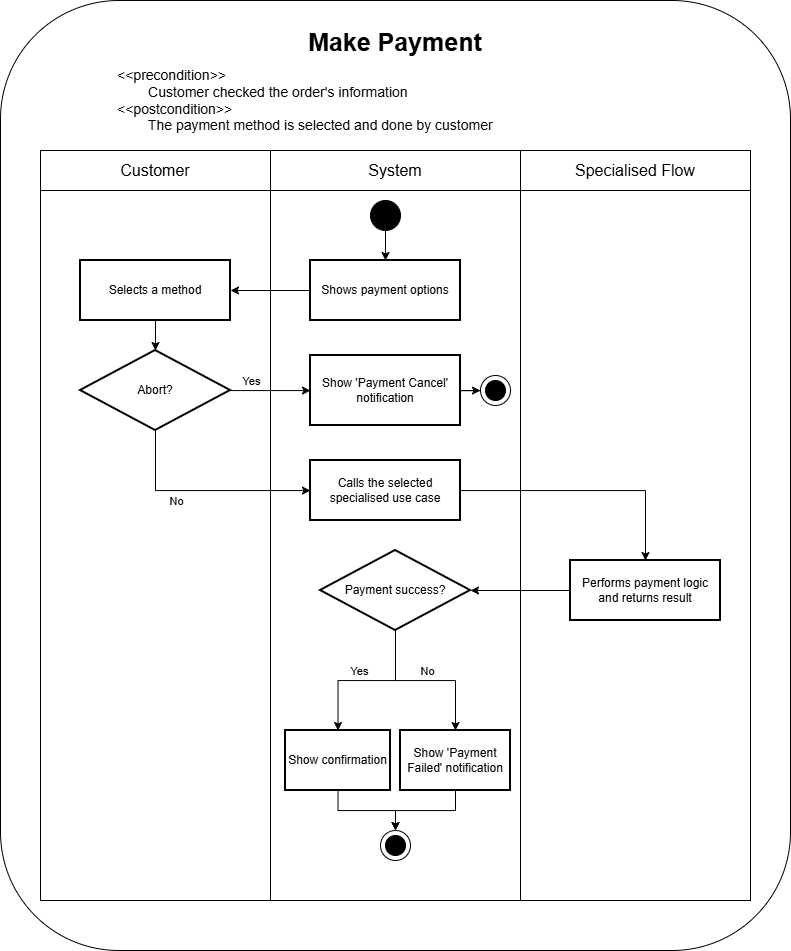

The diagram above was exported from draw.io. Its source (the exported page's mxGraphModel, read from the mxfile embedded in the PNG):
<mxGraphModel dx="1041" dy="631" grid="1" gridSize="10" guides="1" tooltips="1" connect="1" arrows="1" fold="1" page="1" pageScale="1" pageWidth="850" pageHeight="1100" math="0" shadow="0">
  <root>
    <mxCell id="0" />
    <mxCell id="1" parent="0" />
    <mxCell id="dq-Ov99xCI0o8xEd0o7D-1" value="" style="rounded=1;whiteSpace=wrap;html=1;" parent="1" vertex="1">
      <mxGeometry x="360" y="570" width="790" height="950" as="geometry" />
    </mxCell>
    <mxCell id="dq-Ov99xCI0o8xEd0o7D-2" value="Make Payment" style="text;whiteSpace=wrap;fontSize=25;fontStyle=1;align=center;" parent="1" vertex="1">
      <mxGeometry x="645" y="590" width="220" height="50" as="geometry" />
    </mxCell>
    <mxCell id="dq-Ov99xCI0o8xEd0o7D-3" value="&lt;&lt;precondition&gt;&gt;&#10;        Customer checked the order's information&#10;&lt;&lt;postcondition&gt;&gt;&#10;        The payment method is selected and done by customer" style="text;whiteSpace=wrap;fontSize=14;align=left;" parent="1" vertex="1">
      <mxGeometry x="475" y="630" width="565" height="60" as="geometry" />
    </mxCell>
    <mxCell id="dq-Ov99xCI0o8xEd0o7D-4" value="&lt;font style=&quot;font-size: 16px;&quot;&gt;Customer&lt;/font&gt;" style="rounded=0;whiteSpace=wrap;html=1;" parent="1" vertex="1">
      <mxGeometry x="400" y="720" width="230" height="40" as="geometry" />
    </mxCell>
    <mxCell id="dq-Ov99xCI0o8xEd0o7D-5" value="&lt;font style=&quot;font-size: 16px;&quot;&gt;System&lt;/font&gt;" style="rounded=0;whiteSpace=wrap;html=1;" parent="1" vertex="1">
      <mxGeometry x="630" y="720" width="250" height="40" as="geometry" />
    </mxCell>
    <mxCell id="dq-Ov99xCI0o8xEd0o7D-6" value="&lt;font style=&quot;font-size: 16px;&quot;&gt;Specialised Flow&lt;/font&gt;" style="rounded=0;whiteSpace=wrap;html=1;" parent="1" vertex="1">
      <mxGeometry x="880" y="720" width="230" height="40" as="geometry" />
    </mxCell>
    <mxCell id="dq-Ov99xCI0o8xEd0o7D-7" value="" style="whiteSpace=wrap;strokeWidth=1;" parent="1" vertex="1">
      <mxGeometry x="400" y="760" width="230" height="710" as="geometry" />
    </mxCell>
    <mxCell id="dq-Ov99xCI0o8xEd0o7D-8" value="" style="whiteSpace=wrap;strokeWidth=1;" parent="1" vertex="1">
      <mxGeometry x="630" y="760" width="250" height="710" as="geometry" />
    </mxCell>
    <mxCell id="dq-Ov99xCI0o8xEd0o7D-9" value="" style="whiteSpace=wrap;strokeWidth=1;" parent="1" vertex="1">
      <mxGeometry x="880" y="760" width="230" height="710" as="geometry" />
    </mxCell>
    <mxCell id="dq-Ov99xCI0o8xEd0o7D-10" value="" style="ellipse;whiteSpace=wrap;html=1;fillColor=#000000;" parent="1" vertex="1">
      <mxGeometry x="730" y="770" width="30" height="30" as="geometry" />
    </mxCell>
    <mxCell id="dq-Ov99xCI0o8xEd0o7D-11" style="edgeStyle=orthogonalEdgeStyle;rounded=0;orthogonalLoop=1;jettySize=auto;html=1;" parent="1" source="dq-Ov99xCI0o8xEd0o7D-10" target="dq-Ov99xCI0o8xEd0o7D-12" edge="1">
      <mxGeometry relative="1" as="geometry">
        <Array as="points">
          <mxPoint x="745" y="820" />
          <mxPoint x="745" y="820" />
        </Array>
      </mxGeometry>
    </mxCell>
    <mxCell id="dq-Ov99xCI0o8xEd0o7D-12" value="Shows payment options" style="whiteSpace=wrap;strokeWidth=2;" parent="1" vertex="1">
      <mxGeometry x="670" y="830" width="150" height="60" as="geometry" />
    </mxCell>
    <mxCell id="dq-Ov99xCI0o8xEd0o7D-13" style="edgeStyle=orthogonalEdgeStyle;rounded=0;orthogonalLoop=1;jettySize=auto;html=1;" parent="1" source="dq-Ov99xCI0o8xEd0o7D-12" target="dq-Ov99xCI0o8xEd0o7D-14" edge="1">
      <mxGeometry relative="1" as="geometry" />
    </mxCell>
    <mxCell id="dq-Ov99xCI0o8xEd0o7D-14" value="Selects a method" style="whiteSpace=wrap;strokeWidth=2;" parent="1" vertex="1">
      <mxGeometry x="440" y="830" width="150" height="60" as="geometry" />
    </mxCell>
    <mxCell id="dq-Ov99xCI0o8xEd0o7D-15" style="edgeStyle=orthogonalEdgeStyle;rounded=0;orthogonalLoop=1;jettySize=auto;html=1;" parent="1" source="dq-Ov99xCI0o8xEd0o7D-14" target="dq-Ov99xCI0o8xEd0o7D-16" edge="1">
      <mxGeometry relative="1" as="geometry" />
    </mxCell>
    <mxCell id="dq-Ov99xCI0o8xEd0o7D-16" value="Abort?" style="rhombus;strokeWidth=2;whiteSpace=wrap;" parent="1" vertex="1">
      <mxGeometry x="440" y="920" width="150" height="80" as="geometry" />
    </mxCell>
    <mxCell id="dq-Ov99xCI0o8xEd0o7D-17" style="edgeStyle=orthogonalEdgeStyle;rounded=0;orthogonalLoop=1;jettySize=auto;html=1;" parent="1" source="dq-Ov99xCI0o8xEd0o7D-16" target="dq-Ov99xCI0o8xEd0o7D-26" edge="1">
      <mxGeometry relative="1" as="geometry">
        <Array as="points">
          <mxPoint x="515" y="1060" />
        </Array>
      </mxGeometry>
    </mxCell>
    <mxCell id="dq-Ov99xCI0o8xEd0o7D-18" value="No" style="edgeLabel;html=1;align=center;verticalAlign=middle;resizable=0;points=[];" parent="dq-Ov99xCI0o8xEd0o7D-17" connectable="0" vertex="1">
      <mxGeometry x="-0.2" y="1" relative="1" as="geometry">
        <mxPoint x="-6" y="11" as="offset" />
      </mxGeometry>
    </mxCell>
    <mxCell id="dq-Ov99xCI0o8xEd0o7D-19" style="edgeStyle=orthogonalEdgeStyle;rounded=0;orthogonalLoop=1;jettySize=auto;html=1;" parent="1" source="dq-Ov99xCI0o8xEd0o7D-16" target="dq-Ov99xCI0o8xEd0o7D-21" edge="1">
      <mxGeometry relative="1" as="geometry">
        <Array as="points">
          <mxPoint x="600" y="960" />
          <mxPoint x="600" y="960" />
        </Array>
      </mxGeometry>
    </mxCell>
    <mxCell id="dq-Ov99xCI0o8xEd0o7D-20" value="Yes" style="edgeLabel;html=1;align=center;verticalAlign=middle;resizable=0;points=[];" parent="dq-Ov99xCI0o8xEd0o7D-19" connectable="0" vertex="1">
      <mxGeometry x="0.1" y="-1" relative="1" as="geometry">
        <mxPoint x="-24" y="-11" as="offset" />
      </mxGeometry>
    </mxCell>
    <mxCell id="dq-Ov99xCI0o8xEd0o7D-21" value="Show 'Payment Cancel' notification" style="whiteSpace=wrap;strokeWidth=2;fillColor=#FFFFFF;strokeColor=#000000;" parent="1" vertex="1">
      <mxGeometry x="670" y="925" width="150" height="70" as="geometry" />
    </mxCell>
    <mxCell id="dq-Ov99xCI0o8xEd0o7D-22" style="edgeStyle=orthogonalEdgeStyle;rounded=0;orthogonalLoop=1;jettySize=auto;html=1;" parent="1" source="dq-Ov99xCI0o8xEd0o7D-21" target="dq-Ov99xCI0o8xEd0o7D-23" edge="1">
      <mxGeometry relative="1" as="geometry" />
    </mxCell>
    <mxCell id="dq-Ov99xCI0o8xEd0o7D-23" value="" style="group" parent="1" connectable="0" vertex="1">
      <mxGeometry x="840" y="945" width="30" height="30" as="geometry" />
    </mxCell>
    <mxCell id="dq-Ov99xCI0o8xEd0o7D-24" value="" style="ellipse;whiteSpace=wrap;html=1;fillColor=#FFFFFF;" parent="dq-Ov99xCI0o8xEd0o7D-23" vertex="1">
      <mxGeometry width="30" height="30" as="geometry" />
    </mxCell>
    <mxCell id="dq-Ov99xCI0o8xEd0o7D-25" value="" style="ellipse;whiteSpace=wrap;html=1;fillColor=#000000;" parent="dq-Ov99xCI0o8xEd0o7D-23" vertex="1">
      <mxGeometry x="5" y="5" width="20" height="20" as="geometry" />
    </mxCell>
    <mxCell id="dq-Ov99xCI0o8xEd0o7D-26" value="Calls the selected specialised use case" style="whiteSpace=wrap;strokeWidth=2;" parent="1" vertex="1">
      <mxGeometry x="670" y="1030" width="150" height="60" as="geometry" />
    </mxCell>
    <mxCell id="dq-Ov99xCI0o8xEd0o7D-27" style="edgeStyle=orthogonalEdgeStyle;rounded=0;orthogonalLoop=1;jettySize=auto;html=1;" parent="1" source="dq-Ov99xCI0o8xEd0o7D-26" target="dq-Ov99xCI0o8xEd0o7D-28" edge="1">
      <mxGeometry relative="1" as="geometry" />
    </mxCell>
    <mxCell id="dq-Ov99xCI0o8xEd0o7D-28" value="Performs payment logic and returns result" style="whiteSpace=wrap;strokeWidth=2;" parent="1" vertex="1">
      <mxGeometry x="930" y="1130" width="150" height="60" as="geometry" />
    </mxCell>
    <mxCell id="dq-Ov99xCI0o8xEd0o7D-29" style="edgeStyle=orthogonalEdgeStyle;rounded=0;orthogonalLoop=1;jettySize=auto;html=1;" parent="1" source="dq-Ov99xCI0o8xEd0o7D-28" target="dq-Ov99xCI0o8xEd0o7D-30" edge="1">
      <mxGeometry relative="1" as="geometry" />
    </mxCell>
    <mxCell id="dq-Ov99xCI0o8xEd0o7D-30" value="Payment success?" style="rhombus;strokeWidth=2;whiteSpace=wrap;" parent="1" vertex="1">
      <mxGeometry x="680" y="1120" width="150" height="80" as="geometry" />
    </mxCell>
    <mxCell id="dq-Ov99xCI0o8xEd0o7D-31" style="edgeStyle=orthogonalEdgeStyle;rounded=0;orthogonalLoop=1;jettySize=auto;html=1;" parent="1" source="dq-Ov99xCI0o8xEd0o7D-30" target="dq-Ov99xCI0o8xEd0o7D-40" edge="1">
      <mxGeometry relative="1" as="geometry" />
    </mxCell>
    <mxCell id="dq-Ov99xCI0o8xEd0o7D-32" value="Yes" style="edgeLabel;html=1;align=center;verticalAlign=middle;resizable=0;points=[];" parent="dq-Ov99xCI0o8xEd0o7D-31" connectable="0" vertex="1">
      <mxGeometry x="-0.2" y="1" relative="1" as="geometry">
        <mxPoint x="-24" y="-11" as="offset" />
      </mxGeometry>
    </mxCell>
    <mxCell id="dq-Ov99xCI0o8xEd0o7D-33" style="edgeStyle=orthogonalEdgeStyle;rounded=0;orthogonalLoop=1;jettySize=auto;html=1;" parent="1" source="dq-Ov99xCI0o8xEd0o7D-30" target="dq-Ov99xCI0o8xEd0o7D-35" edge="1">
      <mxGeometry relative="1" as="geometry" />
    </mxCell>
    <mxCell id="dq-Ov99xCI0o8xEd0o7D-34" value="No" style="edgeLabel;html=1;align=center;verticalAlign=middle;resizable=0;points=[];" parent="dq-Ov99xCI0o8xEd0o7D-33" connectable="0" vertex="1">
      <mxGeometry x="0.1778" relative="1" as="geometry">
        <mxPoint x="-13" y="-10" as="offset" />
      </mxGeometry>
    </mxCell>
    <mxCell id="-Tw9JMV5DODRD35oDBy7-2" style="edgeStyle=orthogonalEdgeStyle;rounded=0;orthogonalLoop=1;jettySize=auto;html=1;entryX=0.5;entryY=0;entryDx=0;entryDy=0;" edge="1" parent="1" source="dq-Ov99xCI0o8xEd0o7D-35" target="dq-Ov99xCI0o8xEd0o7D-43">
      <mxGeometry relative="1" as="geometry" />
    </mxCell>
    <mxCell id="dq-Ov99xCI0o8xEd0o7D-35" value="Show 'Payment Failed' notification" style="whiteSpace=wrap;strokeWidth=2;fillColor=#FFFFFF;strokeColor=#000000;" parent="1" vertex="1">
      <mxGeometry x="760" y="1300" width="110" height="60" as="geometry" />
    </mxCell>
    <mxCell id="dq-Ov99xCI0o8xEd0o7D-40" value="Show confirmation" style="whiteSpace=wrap;strokeWidth=2;" parent="1" vertex="1">
      <mxGeometry x="645" y="1300" width="105" height="60" as="geometry" />
    </mxCell>
    <mxCell id="dq-Ov99xCI0o8xEd0o7D-41" style="edgeStyle=orthogonalEdgeStyle;rounded=0;orthogonalLoop=1;jettySize=auto;html=1;" parent="1" source="dq-Ov99xCI0o8xEd0o7D-40" target="dq-Ov99xCI0o8xEd0o7D-42" edge="1">
      <mxGeometry relative="1" as="geometry" />
    </mxCell>
    <mxCell id="dq-Ov99xCI0o8xEd0o7D-42" value="" style="group" parent="1" connectable="0" vertex="1">
      <mxGeometry x="740" y="1400" width="30" height="30" as="geometry" />
    </mxCell>
    <mxCell id="dq-Ov99xCI0o8xEd0o7D-43" value="" style="ellipse;whiteSpace=wrap;html=1;fillColor=#FFFFFF;" parent="dq-Ov99xCI0o8xEd0o7D-42" vertex="1">
      <mxGeometry width="30" height="30" as="geometry" />
    </mxCell>
    <mxCell id="dq-Ov99xCI0o8xEd0o7D-44" value="" style="ellipse;whiteSpace=wrap;html=1;fillColor=#000000;" parent="dq-Ov99xCI0o8xEd0o7D-42" vertex="1">
      <mxGeometry x="5" y="5" width="20" height="20" as="geometry" />
    </mxCell>
  </root>
</mxGraphModel>